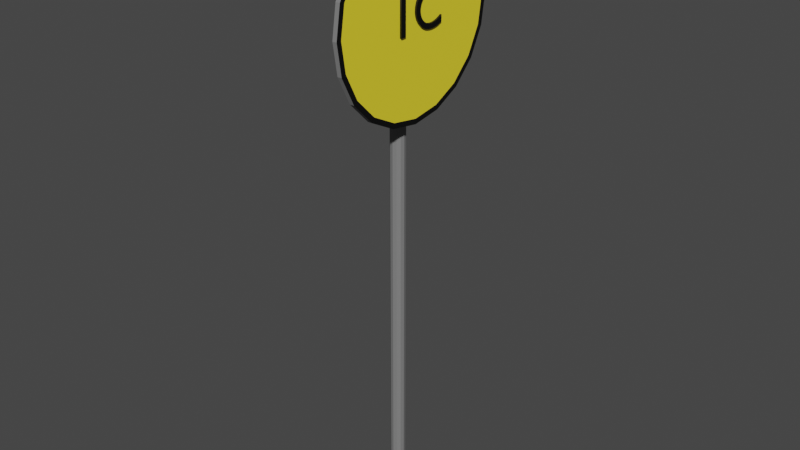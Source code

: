 # Source: 1C.blend  (saved by Blender 2.91.10; exported with 4.5.12 LTS)
import bpy
from mathutils import Matrix  # noqa: F401  (used for matrix-valued properties, if any)

bpy.ops.wm.read_factory_settings(use_empty=True)
scene = bpy.context.scene
scene.name = 'Scene'

# ---- collections
col_collection = bpy.data.collections.new('Collection'); scene.collection.children.link(col_collection)

# ---- materials (node trees are filled in below, after node groups)
mat_material_001 = bpy.data.materials.new('Material.001')
mat_material_001.use_transparent_shadow = False
mat_material_002 = bpy.data.materials.new('Material.002')
mat_material_002.use_transparent_shadow = False
mat_material_002.diffuse_color = (0.2067, 0.2067, 0.2067, 1.0)
mat_material_004 = bpy.data.materials.new('Material.004')
mat_material_004.use_transparent_shadow = False

# ---- material node trees
mat_material_001.use_nodes = True; mat_material_001.node_tree.nodes.clear()
_N = mat_material_001.node_tree.nodes; _L = mat_material_001.node_tree.links
n0 = _N.new('ShaderNodeBsdfPrincipled'); n0.name = 'Principled BSDF'; n0.location = (10, 300)
n0.distribution = 'GGX'
n0.subsurface_method = 'BURLEY'
n0.inputs[0].default_value = (0.0, 0.0, 0.0, 1.0)
n0.inputs[3].default_value = 1.45
n0.inputs[27].default_value = (0.0, 0.0, 0.0, 1.0)
n0.inputs[28].default_value = 1.0
n1 = _N.new('ShaderNodeOutputMaterial'); n1.name = 'Material Output'; n1.location = (300, 300)
_L.new(n0.outputs[0], n1.inputs[0])
n1.is_active_output = True
mat_material_004.use_nodes = True; mat_material_004.node_tree.nodes.clear()
_N = mat_material_004.node_tree.nodes; _L = mat_material_004.node_tree.links
n0 = _N.new('ShaderNodeBsdfPrincipled'); n0.name = 'Principled BSDF'; n0.location = (10, 300)
n0.distribution = 'GGX'
n0.subsurface_method = 'BURLEY'
n0.inputs[0].default_value = (1.0, 0.8074, 0.0348, 1.0)
n0.inputs[3].default_value = 1.45
n0.inputs[27].default_value = (0.0, 0.0, 0.0, 1.0)
n0.inputs[28].default_value = 1.0
n1 = _N.new('ShaderNodeOutputMaterial'); n1.name = 'Material Output'; n1.location = (300, 300)
_L.new(n0.outputs[0], n1.inputs[0])
n1.is_active_output = True

# ---- world
world_world = bpy.data.worlds.new('World'); scene.world = world_world
world_world.use_nodes = True; world_world.node_tree.nodes.clear()
_N = world_world.node_tree.nodes; _L = world_world.node_tree.links
n0 = _N.new('ShaderNodeOutputWorld'); n0.name = 'World Output'; n0.location = (300, 300)
n1 = _N.new('ShaderNodeBackground'); n1.name = 'Background'; n1.location = (10, 300)
n1.inputs[0].default_value = (0.05088, 0.05088, 0.05088, 1.0)
_L.new(n1.outputs[0], n0.inputs[0])
n0.is_active_output = True
world_world.color = (0.05088, 0.05088, 0.05088)
world_world.use_sun_shadow = False
world_world.sun_shadow_jitter_overblur = 0.0

# ---- meshes
me_text_012 = bpy.data.meshes.new('Text.012')
me_text_012.from_pydata([(1.135, 0.5417, 0.02), (1.115, 0.5523, 0.02), (1.095, 0.5618, 0.02), (1.075, 0.5702, 0.02), (1.056, 0.5775, 0.02), (1.037, 0.5839, 0.02), (1.017, 0.5892, 0.02), (0.9984, 0.5935, 0.02), (0.9792, 0.5968, 0.02), (0.96, 0.5991, 0.02), (0.9406, 0.6005, 0.02), (0.921, 0.601, 0.02), (0.8829, 0.5987, 0.02), (0.8467, 0.5921, 0.02), (0.8127, 0.5813, 0.02), (0.7811, 0.5667, 0.02), (0.7523, 0.5484, 0.02), (0.7265, 0.5268, 0.02), (0.7039, 0.502, 0.02), (0.6849, 0.4743, 0.02), (0.6696, 0.4441, 0.02), (0.6583, 0.4114, 0.02), (0.6514, 0.3766, 0.02), (0.649, 0.34, 0.02), (0.6513, 0.3028, 0.02), (0.6581, 0.2677, 0.02), (0.6691, 0.235, 0.02), (0.6841, 0.2049, 0.02), (0.703, 0.1775, 0.02), (0.7255, 0.1531, 0.02), (0.7514, 0.1319, 0.02), (0.7806, 0.1141, 0.02), (0.8127, 0.09995, 0.02), (0.8476, 0.08956, 0.02), (0.8851, 0.08317, 0.02), (0.925, 0.081, 0.02), (0.9444, 0.08156, 0.02), (0.964, 0.08323, 0.02), (0.9838, 0.086, 0.02), (1.004, 0.08985, 0.02), (1.024, 0.09477, 0.02), (1.044, 0.1008, 0.02), (1.064, 0.1078, 0.02), (1.084, 0.1158, 0.02), (1.104, 0.1249, 0.02), (1.124, 0.1349, 0.02), (1.144, 0.146, 0.02), (1.163, 0.158, 0.02), (1.163, 0.051, 0.02), (1.146, 0.04247, 0.02), (1.129, 0.0344, 0.02), (1.111, 0.02686, 0.02), (1.093, 0.01989, 0.02), (1.074, 0.01354, 0.02), (1.054, 0.007875, 0.02), (1.034, 0.002936, 0.02), (1.013, -0.001222, 0.02), (0.9903, -0.004547, 0.02), (0.9668, -0.006986, 0.02), (0.9421, -0.008488, 0.02), (0.916, -0.009, 0.02), (0.855, -0.005041, 0.02), (0.7999, 0.006255, 0.02), (0.7505, 0.02402, 0.02), (0.7068, 0.04737, 0.02), (0.6687, 0.07545, 0.02), (0.636, 0.1074, 0.02), (0.6086, 0.1423, 0.02), (0.5865, 0.1793, 0.02), (0.5695, 0.2175, 0.02), (0.5575, 0.2562, 0.02), (0.5504, 0.2943, 0.02), (0.548, 0.331, 0.02), (0.5512, 0.3818, 0.02), (0.5606, 0.4299, 0.02), (0.5759, 0.475, 0.02), (0.5967, 0.5168, 0.02), (0.6228, 0.5549, 0.02), (0.6536, 0.589, 0.02), (0.689, 0.6188, 0.02), (0.7286, 0.6439, 0.02), (0.772, 0.664, 0.02), (0.8189, 0.6788, 0.02), (0.8691, 0.6879, 0.02), (0.922, 0.691, 0.02), (0.9395, 0.6906, 0.02), (0.9572, 0.6896, 0.02), (0.975, 0.6877, 0.02), (0.9931, 0.6851, 0.02), (1.012, 0.6818, 0.02), (1.03, 0.6776, 0.02), (1.05, 0.6727, 0.02), (1.07, 0.6669, 0.02), (1.09, 0.6602, 0.02), (1.111, 0.6527, 0.02), (1.133, 0.6443, 0.02), (1.156, 0.635, 0.02), (1.156, 0.53, 0.02), (0.202, 0.0, 0.02), (0.202, 0.682, 0.02), (0.3, 0.682, 0.02), (0.3, 0.0, 0.02), (1.135, 0.5417, -0.02), (1.115, 0.5523, -0.02), (1.095, 0.5618, -0.02), (1.075, 0.5702, -0.02), (1.056, 0.5775, -0.02), (1.037, 0.5839, -0.02), (1.017, 0.5892, -0.02), (0.9984, 0.5935, -0.02), (0.9792, 0.5968, -0.02), (0.96, 0.5991, -0.02), (0.9406, 0.6005, -0.02), (0.921, 0.601, -0.02), (0.8829, 0.5987, -0.02), (0.8467, 0.5921, -0.02), (0.8127, 0.5813, -0.02), (0.7811, 0.5667, -0.02), (0.7523, 0.5484, -0.02), (0.7265, 0.5268, -0.02), (0.7039, 0.502, -0.02), (0.6849, 0.4743, -0.02), (0.6696, 0.4441, -0.02), (0.6583, 0.4114, -0.02), (0.6514, 0.3766, -0.02), (0.649, 0.34, -0.02), (0.6513, 0.3028, -0.02), (0.6581, 0.2677, -0.02), (0.6691, 0.235, -0.02), (0.6841, 0.2049, -0.02), (0.703, 0.1775, -0.02), (0.7255, 0.1531, -0.02), (0.7514, 0.1319, -0.02), (0.7806, 0.1141, -0.02), (0.8127, 0.09995, -0.02), (0.8476, 0.08956, -0.02), (0.8851, 0.08317, -0.02), (0.925, 0.081, -0.02), (0.9444, 0.08156, -0.02), (0.964, 0.08323, -0.02), (0.9838, 0.086, -0.02), (1.004, 0.08985, -0.02), (1.024, 0.09477, -0.02), (1.044, 0.1008, -0.02), (1.064, 0.1078, -0.02), (1.084, 0.1158, -0.02), (1.104, 0.1249, -0.02), (1.124, 0.1349, -0.02), (1.144, 0.146, -0.02), (1.163, 0.158, -0.02), (1.163, 0.051, -0.02), (1.146, 0.04247, -0.02), (1.129, 0.0344, -0.02), (1.111, 0.02686, -0.02), (1.093, 0.01989, -0.02), (1.074, 0.01354, -0.02), (1.054, 0.007875, -0.02), (1.034, 0.002936, -0.02), (1.013, -0.001222, -0.02), (0.9903, -0.004547, -0.02), (0.9668, -0.006986, -0.02), (0.9421, -0.008488, -0.02), (0.916, -0.009, -0.02), (0.855, -0.005041, -0.02), (0.7999, 0.006255, -0.02), (0.7505, 0.02402, -0.02), (0.7068, 0.04737, -0.02), (0.6687, 0.07545, -0.02), (0.636, 0.1074, -0.02), (0.6086, 0.1423, -0.02), (0.5865, 0.1793, -0.02), (0.5695, 0.2175, -0.02), (0.5575, 0.2562, -0.02), (0.5504, 0.2943, -0.02), (0.548, 0.331, -0.02), (0.5512, 0.3818, -0.02), (0.5606, 0.4299, -0.02), (0.5759, 0.475, -0.02), (0.5967, 0.5168, -0.02), (0.6228, 0.5549, -0.02), (0.6536, 0.589, -0.02), (0.689, 0.6188, -0.02), (0.7286, 0.6439, -0.02), (0.772, 0.664, -0.02), (0.8189, 0.6788, -0.02), (0.8691, 0.6879, -0.02), (0.922, 0.691, -0.02), (0.9395, 0.6906, -0.02), (0.9572, 0.6896, -0.02), (0.975, 0.6877, -0.02), (0.9931, 0.6851, -0.02), (1.012, 0.6818, -0.02), (1.03, 0.6776, -0.02), (1.05, 0.6727, -0.02), (1.07, 0.6669, -0.02), (1.09, 0.6602, -0.02), (1.111, 0.6527, -0.02), (1.133, 0.6443, -0.02), (1.156, 0.635, -0.02), (1.156, 0.53, -0.02), (0.202, 0.0, -0.02), (0.202, 0.682, -0.02), (0.3, 0.682, -0.02), (0.3, 0.0, -0.02), (0.202, 0.0, -0.02), (0.202, 0.0, 0.02), (0.202, 0.682, -0.02), (0.202, 0.682, 0.02), (0.3, 0.682, -0.02), (0.3, 0.682, 0.02), (0.3, 0.0, -0.02), (0.3, 0.0, 0.02), (1.135, 0.5417, -0.02), (1.135, 0.5417, 0.02), (1.115, 0.5523, -0.02), (1.115, 0.5523, 0.02), (1.095, 0.5618, -0.02), (1.095, 0.5618, 0.02), (1.075, 0.5702, -0.02), (1.075, 0.5702, 0.02), (1.056, 0.5775, -0.02), (1.056, 0.5775, 0.02), (1.037, 0.5839, -0.02), (1.037, 0.5839, 0.02), (1.017, 0.5892, -0.02), (1.017, 0.5892, 0.02), (0.9984, 0.5935, -0.02), (0.9984, 0.5935, 0.02), (0.9792, 0.5968, -0.02), (0.9792, 0.5968, 0.02), (0.96, 0.5991, -0.02), (0.96, 0.5991, 0.02), (0.9406, 0.6005, -0.02), (0.9406, 0.6005, 0.02), (0.921, 0.601, -0.02), (0.921, 0.601, 0.02), (0.8829, 0.5987, -0.02), (0.8829, 0.5987, 0.02), (0.8467, 0.5921, -0.02), (0.8467, 0.5921, 0.02), (0.8127, 0.5813, -0.02), (0.8127, 0.5813, 0.02), (0.7811, 0.5667, -0.02), (0.7811, 0.5667, 0.02), (0.7523, 0.5484, -0.02), (0.7523, 0.5484, 0.02), (0.7265, 0.5268, -0.02), (0.7265, 0.5268, 0.02), (0.7039, 0.502, -0.02), (0.7039, 0.502, 0.02), (0.6849, 0.4743, -0.02), (0.6849, 0.4743, 0.02), (0.6696, 0.4441, -0.02), (0.6696, 0.4441, 0.02), (0.6583, 0.4114, -0.02), (0.6583, 0.4114, 0.02), (0.6514, 0.3766, -0.02), (0.6514, 0.3766, 0.02), (0.649, 0.34, -0.02), (0.649, 0.34, 0.02), (0.6513, 0.3028, -0.02), (0.6513, 0.3028, 0.02), (0.6581, 0.2677, -0.02), (0.6581, 0.2677, 0.02), (0.6691, 0.235, -0.02), (0.6691, 0.235, 0.02), (0.6841, 0.2049, -0.02), (0.6841, 0.2049, 0.02), (0.703, 0.1775, -0.02), (0.703, 0.1775, 0.02), (0.7255, 0.1531, -0.02), (0.7255, 0.1531, 0.02), (0.7514, 0.1319, -0.02), (0.7514, 0.1319, 0.02), (0.7806, 0.1141, -0.02), (0.7806, 0.1141, 0.02), (0.8127, 0.09995, -0.02), (0.8127, 0.09995, 0.02), (0.8476, 0.08956, -0.02), (0.8476, 0.08956, 0.02), (0.8851, 0.08317, -0.02), (0.8851, 0.08317, 0.02), (0.925, 0.081, -0.02), (0.925, 0.081, 0.02), (0.9444, 0.08156, -0.02), (0.9444, 0.08156, 0.02), (0.964, 0.08323, -0.02), (0.964, 0.08323, 0.02), (0.9838, 0.086, -0.02), (0.9838, 0.086, 0.02), (1.004, 0.08985, -0.02), (1.004, 0.08985, 0.02), (1.024, 0.09477, -0.02), (1.024, 0.09477, 0.02), (1.044, 0.1008, -0.02), (1.044, 0.1008, 0.02), (1.064, 0.1078, -0.02), (1.064, 0.1078, 0.02), (1.084, 0.1158, -0.02), (1.084, 0.1158, 0.02), (1.104, 0.1249, -0.02), (1.104, 0.1249, 0.02), (1.124, 0.1349, -0.02), (1.124, 0.1349, 0.02), (1.144, 0.146, -0.02), (1.144, 0.146, 0.02), (1.163, 0.158, -0.02), (1.163, 0.158, 0.02), (1.163, 0.051, -0.02), (1.163, 0.051, 0.02), (1.146, 0.04247, -0.02), (1.146, 0.04247, 0.02), (1.129, 0.0344, -0.02), (1.129, 0.0344, 0.02), (1.111, 0.02686, -0.02), (1.111, 0.02686, 0.02), (1.093, 0.01989, -0.02), (1.093, 0.01989, 0.02), (1.074, 0.01354, -0.02), (1.074, 0.01354, 0.02), (1.054, 0.007875, -0.02), (1.054, 0.007875, 0.02), (1.034, 0.002936, -0.02), (1.034, 0.002936, 0.02), (1.013, -0.001222, -0.02), (1.013, -0.001222, 0.02), (0.9903, -0.004547, -0.02), (0.9903, -0.004547, 0.02), (0.9668, -0.006986, -0.02), (0.9668, -0.006986, 0.02), (0.9421, -0.008488, -0.02), (0.9421, -0.008488, 0.02), (0.916, -0.009, -0.02), (0.916, -0.009, 0.02), (0.855, -0.005041, -0.02), (0.855, -0.005041, 0.02), (0.7999, 0.006255, -0.02), (0.7999, 0.006255, 0.02), (0.7505, 0.02402, -0.02), (0.7505, 0.02402, 0.02), (0.7068, 0.04737, -0.02), (0.7068, 0.04737, 0.02), (0.6687, 0.07545, -0.02), (0.6687, 0.07545, 0.02), (0.636, 0.1074, -0.02), (0.636, 0.1074, 0.02), (0.6086, 0.1423, -0.02), (0.6086, 0.1423, 0.02), (0.5865, 0.1793, -0.02), (0.5865, 0.1793, 0.02), (0.5695, 0.2175, -0.02), (0.5695, 0.2175, 0.02), (0.5575, 0.2562, -0.02), (0.5575, 0.2562, 0.02), (0.5504, 0.2943, -0.02), (0.5504, 0.2943, 0.02), (0.548, 0.331, -0.02), (0.548, 0.331, 0.02), (0.5512, 0.3818, -0.02), (0.5512, 0.3818, 0.02), (0.5606, 0.4299, -0.02), (0.5606, 0.4299, 0.02), (0.5759, 0.475, -0.02), (0.5759, 0.475, 0.02), (0.5967, 0.5168, -0.02), (0.5967, 0.5168, 0.02), (0.6228, 0.5549, -0.02), (0.6228, 0.5549, 0.02), (0.6536, 0.589, -0.02), (0.6536, 0.589, 0.02), (0.689, 0.6188, -0.02), (0.689, 0.6188, 0.02), (0.7286, 0.6439, -0.02), (0.7286, 0.6439, 0.02), (0.772, 0.664, -0.02), (0.772, 0.664, 0.02), (0.8189, 0.6788, -0.02), (0.8189, 0.6788, 0.02), (0.8691, 0.6879, -0.02), (0.8691, 0.6879, 0.02), (0.922, 0.691, -0.02), (0.922, 0.691, 0.02), (0.9395, 0.6906, -0.02), (0.9395, 0.6906, 0.02), (0.9572, 0.6896, -0.02), (0.9572, 0.6896, 0.02), (0.975, 0.6877, -0.02), (0.975, 0.6877, 0.02), (0.9931, 0.6851, -0.02), (0.9931, 0.6851, 0.02), (1.012, 0.6818, -0.02), (1.012, 0.6818, 0.02), (1.03, 0.6776, -0.02), (1.03, 0.6776, 0.02), (1.05, 0.6727, -0.02), (1.05, 0.6727, 0.02), (1.07, 0.6669, -0.02), (1.07, 0.6669, 0.02), (1.09, 0.6602, -0.02), (1.09, 0.6602, 0.02), (1.111, 0.6527, -0.02), (1.111, 0.6527, 0.02), (1.133, 0.6443, -0.02), (1.133, 0.6443, 0.02), (1.156, 0.635, -0.02), (1.156, 0.635, 0.02), (1.156, 0.53, -0.02), (1.156, 0.53, 0.02), (2.352, 0.2734, -0.09535), (2.266, 0.8185, -0.09535), (2.015, 1.31, -0.09535), (1.625, 1.701, -0.09535), (1.133, 1.951, -0.09535), (0.5881, 2.038, -0.09535), (0.04292, 1.951, -0.09535), (-0.4489, 1.701, -0.09535), (-0.8392, 1.31, -0.09535), (-1.09, 0.8185, -0.09535), (-1.176, 0.2734, -0.09535), (-1.09, -0.2718, -0.09535), (-0.8392, -0.7636, -0.09535), (-0.4489, -1.154, -0.09535), (0.04292, -1.405, -0.09535), (0.5881, -1.491, -0.09535), (1.133, -1.405, -0.09535), (1.625, -1.154, -0.09535), (2.015, -0.7636, -0.09535), (2.266, -0.2718, -0.09535), (2.352, 0.2734, -0.01486), (2.266, 0.8185, -0.01486), (2.015, 1.31, -0.01486), (1.625, 1.701, -0.01486), (1.133, 1.951, -0.01486), (0.5881, 2.038, -0.01486), (0.04292, 1.951, -0.01486), (-0.4489, 1.701, -0.01486), (-0.8392, 1.31, -0.01486), (-1.09, 0.8185, -0.01486), (-1.176, 0.2734, -0.01486), (-1.09, -0.2718, -0.01486), (-0.8392, -0.7636, -0.01486), (-0.4489, -1.154, -0.01486), (0.04292, -1.405, -0.01486), (0.5881, -1.491, -0.01486), (1.133, -1.405, -0.01486), (1.625, -1.154, -0.01486), (2.015, -0.7636, -0.01486), (2.266, -0.2718, -0.01486), (0.8485, 0.358, -0.2149), (0.8619, 0.2734, -0.2149), (0.8096, 0.4343, -0.2149), (0.749, 0.4949, -0.2149), (0.6727, 0.5337, -0.2149), (0.5881, 0.5471, -0.2149), (0.5035, 0.5337, -0.2149), (0.4272, 0.4949, -0.2149), (0.3666, 0.4343, -0.2149), (0.3277, 0.358, -0.2149), (0.3143, 0.2734, -0.2149), (0.3277, 0.1888, -0.2149), (0.3666, 0.1124, -0.2149), (0.4272, 0.05187, -0.2149), (0.5035, 0.01298, -0.2149), (0.5881, -0.0004177, -0.2149), (0.6727, 0.01298, -0.2149), (0.749, 0.05187, -0.2149), (0.8096, 0.1124, -0.2149), (0.8485, 0.1888, -0.2149), (0.8485, 0.358, -0.5374), (0.8619, 0.2734, -0.5374), (0.8096, 0.4343, -0.5374), (0.749, 0.4949, -0.5374), (0.6727, 0.5337, -0.5374), (0.5881, 0.5471, -0.5374), (0.5035, 0.5337, -0.5374), (0.4272, 0.4949, -0.5374), (0.3666, 0.4343, -0.5374), (0.3277, 0.358, -0.5374), (0.3143, 0.2734, -0.5374), (0.3277, 0.1888, -0.5374), (0.3666, 0.1124, -0.5374), (0.4272, 0.05187, -0.5374), (0.5035, 0.01298, -0.5374), (0.5881, -0.0004177, -0.5374), (0.6727, 0.01298, -0.5374), (0.749, 0.05187, -0.5374), (0.8096, 0.1124, -0.5374), (0.8485, 0.1888, -0.5374), (0.8995, -8.632, -0.3783), (0.8577, -8.632, -0.534), (0.7438, -8.632, -0.648), (0.5881, -8.632, -0.6897), (0.4324, -8.632, -0.648), (0.3185, -8.632, -0.534), (0.2767, -8.632, -0.3783), (0.3185, -8.632, -0.2227), (0.4324, -8.632, -0.1087), (0.5881, -8.632, -0.06697), (0.7438, -8.632, -0.1087), (0.8577, -8.632, -0.2227), (0.8995, -8.525, -0.3783), (0.8577, -8.525, -0.534), (0.7438, -8.525, -0.648), (0.5881, -8.525, -0.6897), (0.4324, -8.525, -0.648), (0.3185, -8.525, -0.534), (0.2767, -8.525, -0.3783), (0.3185, -8.525, -0.2227), (0.4324, -8.525, -0.1087), (0.5881, -8.525, -0.06697), (0.7438, -8.525, -0.1087), (0.8577, -8.525, -0.2227), (0.7226, -8.789, -0.3783), (0.7046, -8.789, -0.4456), (0.6554, -8.789, -0.4948), (0.5881, -8.789, -0.5128), (0.5208, -8.789, -0.4948), (0.4716, -8.789, -0.4456), (0.4536, -8.789, -0.3783), (0.4716, -8.789, -0.3111), (0.5208, -8.789, -0.2618), (0.5881, -8.789, -0.2438), (0.6554, -8.789, -0.2618), (0.7046, -8.789, -0.3111), (0.7226, 0.0589, -0.3783), (0.7046, 0.0589, -0.4456), (0.6554, 0.0589, -0.4948), (0.5881, 0.0589, -0.5128), (0.5208, 0.0589, -0.4948), (0.4716, 0.0589, -0.4456), (0.4536, 0.0589, -0.3783), (0.4716, 0.0589, -0.3111), (0.5208, 0.0589, -0.2618), (0.5881, 0.0589, -0.2438), (0.6554, 0.0589, -0.2618), (0.7046, 0.0589, -0.3111), (2.176, 0.7895, -0.01486), (2.258, 0.2734, -0.01486), (1.939, 1.255, -0.01486), (1.57, 1.625, -0.01486), (1.104, 1.862, -0.01486), (0.5881, 1.943, -0.01486), (0.07201, 1.862, -0.01486), (-0.3936, 1.625, -0.01486), (-0.763, 1.255, -0.01486), (-1.0, 0.7895, -0.01486), (-1.082, 0.2734, -0.01486), (-1.0, -0.2427, -0.01486), (-0.763, -0.7083, -0.01486), (-0.3936, -1.078, -0.01486), (0.07201, -1.315, -0.01486), (0.5881, -1.397, -0.01486), (1.104, -1.315, -0.01486), (1.57, -1.078, -0.01486), (1.939, -0.7083, -0.01486), (2.176, -0.2427, -0.01486)], [], [(83, 85, 84), (83, 86, 85), (83, 87, 86), (82, 87, 83), (82, 88, 87), (82, 89, 88), (82, 90, 89), (81, 90, 82), (81, 91, 90), (81, 92, 91), (81, 93, 92), (80, 93, 81), (80, 94, 93), (80, 95, 94), (80, 96, 95), (79, 96, 80), (79, 9, 96), (9, 8, 96), (8, 7, 96), (7, 6, 96), (6, 5, 96), (5, 4, 96), (4, 3, 96), (3, 2, 96), (2, 1, 96), (1, 0, 96), (0, 97, 96), (78, 11, 79), (11, 10, 79), (10, 9, 79), (78, 12, 11), (78, 13, 12), (78, 14, 13), (77, 14, 78), (77, 15, 14), (77, 16, 15), (76, 16, 77), (76, 17, 16), (76, 18, 17), (75, 18, 76), (75, 19, 18), (74, 19, 75), (74, 20, 19), (74, 21, 20), (73, 21, 74), (73, 22, 21), (72, 22, 73), (72, 23, 22), (72, 24, 23), (71, 24, 72), (71, 25, 24), (70, 25, 71), (70, 26, 25), (69, 26, 70), (69, 27, 26), (68, 27, 69), (68, 28, 27), (67, 28, 68), (67, 29, 28), (46, 48, 47), (67, 30, 29), (45, 48, 46), (66, 30, 67), (44, 48, 45), (66, 31, 30), (43, 48, 44), (42, 48, 43), (66, 32, 31), (41, 48, 42), (65, 32, 66), (40, 48, 41), (65, 33, 32), (39, 48, 40), (38, 48, 39), (65, 34, 33), (37, 48, 38), (36, 48, 37), (65, 35, 34), (35, 48, 36), (65, 48, 35), (64, 48, 65), (64, 49, 48), (63, 49, 64), (63, 50, 49), (63, 51, 50), (63, 52, 51), (62, 52, 63), (62, 53, 52), (62, 54, 53), (62, 55, 54), (61, 55, 62), (61, 56, 55), (61, 57, 56), (61, 58, 57), (60, 58, 61), (60, 59, 58), (98, 100, 99), (98, 101, 100), (187, 185, 186), (188, 185, 187), (189, 185, 188), (189, 184, 185), (190, 184, 189), (191, 184, 190), (192, 184, 191), (192, 183, 184), (193, 183, 192), (194, 183, 193), (195, 183, 194), (195, 182, 183), (196, 182, 195), (197, 182, 196), (198, 182, 197), (198, 181, 182), (111, 181, 198), (110, 111, 198), (109, 110, 198), (108, 109, 198), (107, 108, 198), (106, 107, 198), (105, 106, 198), (104, 105, 198), (103, 104, 198), (102, 103, 198), (199, 102, 198), (113, 180, 181), (112, 113, 181), (111, 112, 181), (114, 180, 113), (115, 180, 114), (116, 180, 115), (116, 179, 180), (117, 179, 116), (118, 179, 117), (118, 178, 179), (119, 178, 118), (120, 178, 119), (120, 177, 178), (121, 177, 120), (121, 176, 177), (122, 176, 121), (123, 176, 122), (123, 175, 176), (124, 175, 123), (124, 174, 175), (125, 174, 124), (126, 174, 125), (126, 173, 174), (127, 173, 126), (127, 172, 173), (128, 172, 127), (128, 171, 172), (129, 171, 128), (129, 170, 171), (130, 170, 129), (130, 169, 170), (131, 169, 130), (150, 148, 149), (132, 169, 131), (150, 147, 148), (132, 168, 169), (150, 146, 147), (133, 168, 132), (150, 145, 146), (150, 144, 145), (134, 168, 133), (150, 143, 144), (134, 167, 168), (150, 142, 143), (135, 167, 134), (150, 141, 142), (150, 140, 141), (136, 167, 135), (150, 139, 140), (150, 138, 139), (137, 167, 136), (150, 137, 138), (150, 167, 137), (150, 166, 167), (151, 166, 150), (151, 165, 166), (152, 165, 151), (153, 165, 152), (154, 165, 153), (154, 164, 165), (155, 164, 154), (156, 164, 155), (157, 164, 156), (157, 163, 164), (158, 163, 157), (159, 163, 158), (160, 163, 159), (160, 162, 163), (161, 162, 160), (202, 200, 201), (203, 200, 202), (205, 207, 206, 204), (207, 209, 208, 206), (209, 211, 210, 208), (211, 205, 204, 210), (213, 215, 214, 212), (215, 217, 216, 214), (217, 219, 218, 216), (219, 221, 220, 218), (221, 223, 222, 220), (223, 225, 224, 222), (225, 227, 226, 224), (227, 229, 228, 226), (229, 231, 230, 228), (231, 233, 232, 230), (233, 235, 234, 232), (235, 237, 236, 234), (237, 239, 238, 236), (239, 241, 240, 238), (241, 243, 242, 240), (243, 245, 244, 242), (245, 247, 246, 244), (247, 249, 248, 246), (249, 251, 250, 248), (251, 253, 252, 250), (253, 255, 254, 252), (255, 257, 256, 254), (257, 259, 258, 256), (259, 261, 260, 258), (261, 263, 262, 260), (263, 265, 264, 262), (265, 267, 266, 264), (267, 269, 268, 266), (269, 271, 270, 268), (271, 273, 272, 270), (273, 275, 274, 272), (275, 277, 276, 274), (277, 279, 278, 276), (279, 281, 280, 278), (281, 283, 282, 280), (283, 285, 284, 282), (285, 287, 286, 284), (287, 289, 288, 286), (289, 291, 290, 288), (291, 293, 292, 290), (293, 295, 294, 292), (295, 297, 296, 294), (297, 299, 298, 296), (299, 301, 300, 298), (301, 303, 302, 300), (303, 305, 304, 302), (305, 307, 306, 304), (307, 309, 308, 306), (309, 311, 310, 308), (311, 313, 312, 310), (313, 315, 314, 312), (315, 317, 316, 314), (317, 319, 318, 316), (319, 321, 320, 318), (321, 323, 322, 320), (323, 325, 324, 322), (325, 327, 326, 324), (327, 329, 328, 326), (329, 331, 330, 328), (331, 333, 332, 330), (333, 335, 334, 332), (335, 337, 336, 334), (337, 339, 338, 336), (339, 341, 340, 338), (341, 343, 342, 340), (343, 345, 344, 342), (345, 347, 346, 344), (347, 349, 348, 346), (349, 351, 350, 348), (351, 353, 352, 350), (353, 355, 354, 352), (355, 357, 356, 354), (357, 359, 358, 356), (359, 361, 360, 358), (361, 363, 362, 360), (363, 365, 364, 362), (365, 367, 366, 364), (367, 369, 368, 366), (369, 371, 370, 368), (371, 373, 372, 370), (373, 375, 374, 372), (375, 377, 376, 374), (377, 379, 378, 376), (379, 381, 380, 378), (381, 383, 382, 380), (383, 385, 384, 382), (385, 387, 386, 384), (387, 389, 388, 386), (389, 391, 390, 388), (391, 393, 392, 390), (393, 395, 394, 392), (395, 397, 396, 394), (397, 399, 398, 396), (399, 401, 400, 398), (401, 403, 402, 400), (403, 405, 404, 402), (405, 407, 406, 404), (407, 213, 212, 406), (426, 425, 445, 446), (419, 418, 438, 439), (412, 411, 431, 432), (427, 426, 446, 447), (420, 419, 439, 440), (413, 412, 432, 433), (408, 427, 447, 428), (421, 420, 440, 441), (414, 413, 433, 434), (422, 421, 441, 442), (415, 414, 434, 435), (423, 422, 442, 443), (416, 415, 435, 436), (409, 408, 428, 429), (424, 423, 443, 444), (417, 416, 436, 437), (410, 409, 429, 430), (425, 424, 444, 445), (418, 417, 437, 438), (411, 410, 430, 431), (434, 433, 541, 542), (422, 423, 463, 462), (461, 462, 482, 481), (415, 416, 456, 455), (408, 409, 448, 449), (423, 424, 464, 463), (416, 417, 457, 456), (409, 410, 450, 448), (424, 425, 465, 464), (417, 418, 458, 457), (410, 411, 451, 450), (425, 426, 466, 465), (418, 419, 459, 458), (411, 412, 452, 451), (426, 427, 467, 466), (419, 420, 460, 459), (412, 413, 453, 452), (427, 408, 449, 467), (420, 421, 461, 460), (413, 414, 454, 453), (421, 422, 462, 461), (414, 415, 455, 454), (474, 475, 476, 477, 478, 479, 480, 481, 482, 483, 484, 485, 486, 487, 469, 468, 470, 471, 472, 473), (454, 455, 475, 474), (462, 463, 483, 482), (455, 456, 476, 475), (449, 448, 468, 469), (463, 464, 484, 483), (456, 457, 477, 476), (448, 450, 470, 468), (464, 465, 485, 484), (457, 458, 478, 477), (450, 451, 471, 470), (465, 466, 486, 485), (458, 459, 479, 478), (451, 452, 472, 471), (466, 467, 487, 486), (459, 460, 480, 479), (452, 453, 473, 472), (467, 449, 469, 487), (460, 461, 481, 480), (453, 454, 474, 473), (493, 492, 504, 505), (488, 499, 511, 500), (490, 489, 501, 502), (497, 496, 508, 509), (494, 493, 505, 506), (491, 490, 502, 503), (498, 497, 509, 510), (495, 494, 506, 507), (492, 491, 503, 504), (499, 498, 510, 511), (489, 488, 500, 501), (496, 495, 507, 508), (510, 509, 521, 522), (507, 506, 518, 519), (504, 503, 515, 516), (511, 510, 522, 523), (501, 500, 512, 513), (508, 507, 519, 520), (505, 504, 516, 517), (500, 511, 523, 512), (502, 501, 513, 514), (509, 508, 520, 521), (506, 505, 517, 518), (503, 502, 514, 515), (515, 514, 526, 527), (522, 521, 533, 534), (519, 518, 530, 531), (516, 515, 527, 528), (523, 522, 534, 535), (513, 512, 524, 525), (520, 519, 531, 532), (517, 516, 528, 529), (512, 523, 535, 524), (514, 513, 525, 526), (521, 520, 532, 533), (518, 517, 529, 530), (540, 539, 538, 536, 537, 555, 554, 553, 552, 551, 550, 549, 548, 547, 546, 545, 544, 543, 542, 541), (442, 441, 549, 550), (435, 434, 542, 543), (443, 442, 550, 551), (436, 435, 543, 544), (429, 428, 537, 536), (444, 443, 551, 552), (437, 436, 544, 545), (430, 429, 536, 538), (445, 444, 552, 553), (438, 437, 545, 546), (431, 430, 538, 539), (446, 445, 553, 554), (439, 438, 546, 547), (432, 431, 539, 540), (447, 446, 554, 555), (440, 439, 547, 548), (433, 432, 540, 541), (428, 447, 555, 537), (441, 440, 548, 549)])
me_text_012.polygons.foreach_set('use_smooth', [0, 0, 0, 0, 0, 0, 0, 0, 0, 0, 0, 0, 0, 0, 0, 0, 0, 0, 0, 0, 0, 0, 0, 0, 0, 0, 0, 0, 0, 0, 0, 0, 0, 0, 0, 0, 0, 0, 0, 0, 0, 0, 0, 0, 0, 0, 0, 0, 0, 0, 0, 0, 0, 0, 0, 0, 0, 0, 0, 0, 0, 0, 0, 0, 0, 0, 0, 0, 0, 0, 0, 0, 0, 0, 0, 0, 0, 0, 0, 0, 0, 0, 0, 0, 0, 0, 0, 0, 0, 0, 0, 0, 0, 0, 0, 0, 0, 0, 0, 0, 0, 0, 0, 0, 0, 0, 0, 0, 0, 0, 0, 0, 0, 0, 0, 0, 0, 0, 0, 0, 0, 0, 0, 0, 0, 0, 0, 0, 0, 0, 0, 0, 0, 0, 0, 0, 0, 0, 0, 0, 0, 0, 0, 0, 0, 0, 0, 0, 0, 0, 0, 0, 0, 0, 0, 0, 0, 0, 0, 0, 0, 0, 0, 0, 0, 0, 0, 0, 0, 0, 0, 0, 0, 0, 0, 0, 0, 0, 0, 0, 0, 0, 0, 0, 0, 0, 0, 0, 0, 0, 0, 0, 0, 0, 0, 0, 1, 1, 1, 1, 1, 1, 1, 1, 1, 1, 1, 1, 1, 1, 1, 1, 1, 1, 1, 1, 1, 1, 1, 1, 1, 1, 1, 1, 1, 1, 1, 1, 1, 1, 1, 1, 1, 1, 1, 1, 1, 1, 1, 1, 1, 1, 1, 1, 1, 1, 1, 1, 1, 1, 1, 1, 1, 1, 1, 1, 1, 1, 1, 1, 1, 1, 1, 1, 1, 1, 1, 1, 1, 1, 1, 1, 1, 1, 1, 1, 1, 1, 1, 1, 1, 1, 1, 1, 1, 1, 1, 1, 1, 1, 1, 1, 1, 1, 1, 1, 1, 1, 0, 0, 0, 0, 0, 0, 0, 0, 0, 0, 0, 0, 0, 0, 0, 0, 0, 0, 0, 0, 0, 0, 0, 0, 0, 0, 0, 0, 0, 0, 0, 0, 0, 0, 0, 0, 0, 0, 0, 0, 0, 0, 0, 0, 0, 0, 0, 0, 0, 0, 0, 0, 0, 0, 0, 0, 0, 0, 0, 0, 0, 0, 0, 0, 0, 0, 0, 0, 0, 0, 0, 0, 0, 0, 0, 0, 0, 0, 0, 0, 0, 0, 0, 0, 0, 0, 0, 0, 0, 0, 0, 0, 0, 0, 0, 0, 0, 0, 0, 0, 0, 0, 0, 0, 0, 0, 0, 0, 0, 0, 0, 0, 0, 0, 0, 0, 0, 0])
me_text_012.polygons.foreach_set('material_index', [0, 0, 0, 0, 0, 0, 0, 0, 0, 0, 0, 0, 0, 0, 0, 0, 0, 0, 0, 0, 0, 0, 0, 0, 0, 0, 0, 0, 0, 0, 0, 0, 0, 0, 0, 0, 0, 0, 0, 0, 0, 0, 0, 0, 0, 0, 0, 0, 0, 0, 0, 0, 0, 0, 0, 0, 0, 0, 0, 0, 0, 0, 0, 0, 0, 0, 0, 0, 0, 0, 0, 0, 0, 0, 0, 0, 0, 0, 0, 0, 0, 0, 0, 0, 0, 0, 0, 0, 0, 0, 0, 0, 0, 0, 0, 0, 0, 0, 0, 0, 0, 0, 0, 0, 0, 0, 0, 0, 0, 0, 0, 0, 0, 0, 0, 0, 0, 0, 0, 0, 0, 0, 0, 0, 0, 0, 0, 0, 0, 0, 0, 0, 0, 0, 0, 0, 0, 0, 0, 0, 0, 0, 0, 0, 0, 0, 0, 0, 0, 0, 0, 0, 0, 0, 0, 0, 0, 0, 0, 0, 0, 0, 0, 0, 0, 0, 0, 0, 0, 0, 0, 0, 0, 0, 0, 0, 0, 0, 0, 0, 0, 0, 0, 0, 0, 0, 0, 0, 0, 0, 0, 0, 0, 0, 0, 0, 0, 0, 0, 0, 0, 0, 0, 0, 0, 0, 0, 0, 0, 0, 0, 0, 0, 0, 0, 0, 0, 0, 0, 0, 0, 0, 0, 0, 0, 0, 0, 0, 0, 0, 0, 0, 0, 0, 0, 0, 0, 0, 0, 0, 0, 0, 0, 0, 0, 0, 0, 0, 0, 0, 0, 0, 0, 0, 0, 0, 0, 0, 0, 0, 0, 0, 0, 0, 0, 0, 0, 0, 0, 0, 0, 0, 0, 0, 0, 0, 0, 0, 0, 0, 0, 0, 0, 0, 0, 0, 0, 0, 0, 0, 0, 0, 0, 0, 0, 0, 0, 0, 1, 1, 1, 1, 1, 1, 1, 1, 1, 1, 1, 1, 1, 1, 1, 1, 1, 1, 1, 1, 0, 1, 1, 1, 1, 1, 1, 1, 1, 1, 1, 1, 1, 1, 1, 1, 1, 1, 1, 1, 1, 1, 1, 1, 1, 1, 1, 1, 1, 1, 1, 1, 1, 1, 1, 1, 1, 1, 1, 1, 1, 1, 1, 1, 1, 1, 1, 1, 1, 1, 1, 1, 1, 1, 1, 1, 1, 1, 1, 1, 1, 1, 1, 1, 1, 1, 1, 1, 1, 1, 1, 1, 1, 1, 1, 1, 1, 1, 2, 0, 0, 0, 0, 0, 0, 0, 0, 0, 0, 0, 0, 0, 0, 0, 0, 0, 0, 0])
_uv = me_text_012.uv_layers.new(name='UVMap')
_uv.uv.foreach_set('vector', [0.8557, 0.0, 0.8763, 0.0, 0.866, 0.0, 0.8557, 0.0, 0.8866, 0.0, 0.8763, 0.0, 0.8557, 0.0, 0.8969, 0.0, 0.8866, 0.0, 0.8454, 0.0, 0.8969, 0.0, 0.8557, 0.0, 0.8454, 0.0, 0.9072, 0.0, 0.8969, 0.0, 0.8454, 0.0, 0.9175, 0.0, 0.9072, 0.0, 0.8454, 0.0, 0.9278, 0.0, 0.9175, 0.0, 0.8351, 0.0, 0.9278, 0.0, 0.8454, 0.0, 0.8351, 0.0, 0.9381, 0.0, 0.9278, 0.0, 0.8351, 0.0, 0.9485, 0.0, 0.9381, 0.0, 0.8351, 0.0, 0.9588, 0.0, 0.9485, 0.0, 0.8247, 0.0, 0.9588, 0.0, 0.8351, 0.0, 0.8247, 0.0, 0.9691, 0.0, 0.9588, 0.0, 0.8247, 0.0, 0.9794, 0.0, 0.9691, 0.0, 0.8247, 0.0, 0.9897, 0.0, 0.9794, 0.0, 0.8144, 0.0, 0.9897, 0.0, 0.8247, 0.0, 0.8144, 0.0, 0.09278, 0.0, 0.9897, 0.0, 0.09278, 0.0, 0.08247, 0.0, 0.9897, 0.0, 0.08247, 0.0, 0.07216, 0.0, 0.9897, 0.0, 0.07216, 0.0, 0.06186, 0.0, 0.9897, 0.0, 0.06186, 0.0, 0.05155, 0.0, 0.9897, 0.0, 0.05155, 0.0, 0.04124, 0.0, 0.9897, 0.0, 0.04124, 0.0, 0.03093, 0.0, 0.9897, 0.0, 0.03093, 0.0, 0.02062, 0.0, 0.9897, 0.0, 0.02062, 0.0, 0.01031, 0.0, 0.9897, 0.0, 0.01031, 0.0, 0.0, 0.0, 0.9897, 0.0, 0.0, 0.0, 1.0, 0.0, 0.9897, 0.0, 0.8041, 0.0, 0.1134, 0.0, 0.8144, 0.0, 0.1134, 0.0, 0.1031, 0.0, 0.8144, 0.0, 0.1031, 0.0, 0.09278, 0.0, 0.8144, 0.0, 0.8041, 0.0, 0.1237, 0.0, 0.1134, 0.0, 0.8041, 0.0, 0.134, 0.0, 0.1237, 0.0, 0.8041, 0.0, 0.1443, 0.0, 0.134, 0.0, 0.7938, 0.0, 0.1443, 0.0, 0.8041, 0.0, 0.7938, 0.0, 0.1546, 0.0, 0.1443, 0.0, 0.7938, 0.0, 0.1649, 0.0, 0.1546, 0.0, 0.7835, 0.0, 0.1649, 0.0, 0.7938, 0.0, 0.7835, 0.0, 0.1753, 0.0, 0.1649, 0.0, 0.7835, 0.0, 0.1856, 0.0, 0.1753, 0.0, 0.7732, 0.0, 0.1856, 0.0, 0.7835, 0.0, 0.7732, 0.0, 0.1959, 0.0, 0.1856, 0.0, 0.7629, 0.0, 0.1959, 0.0, 0.7732, 0.0, 0.7629, 0.0, 0.2062, 0.0, 0.1959, 0.0, 0.7629, 0.0, 0.2165, 0.0, 0.2062, 0.0, 0.7526, 0.0, 0.2165, 0.0, 0.7629, 0.0, 0.7526, 0.0, 0.2268, 0.0, 0.2165, 0.0, 0.7423, 0.0, 0.2268, 0.0, 0.7526, 0.0, 0.7423, 0.0, 0.2371, 0.0, 0.2268, 0.0, 0.7423, 0.0, 0.2474, 0.0, 0.2371, 0.0, 0.732, 0.0, 0.2474, 0.0, 0.7423, 0.0, 0.732, 0.0, 0.2577, 0.0, 0.2474, 0.0, 0.7216, 0.0, 0.2577, 0.0, 0.732, 0.0, 0.7216, 0.0, 0.268, 0.0, 0.2577, 0.0, 0.7113, 0.0, 0.268, 0.0, 0.7216, 0.0, 0.7113, 0.0, 0.2784, 0.0, 0.268, 0.0, 0.701, 0.0, 0.2784, 0.0, 0.7113, 0.0, 0.701, 0.0, 0.2887, 0.0, 0.2784, 0.0, 0.6907, 0.0, 0.2887, 0.0, 0.701, 0.0, 0.6907, 0.0, 0.299, 0.0, 0.2887, 0.0, 0.4742, 0.0, 0.4948, 0.0, 0.4845, 0.0, 0.6907, 0.0, 0.3093, 0.0, 0.299, 0.0, 0.4639, 0.0, 0.4948, 0.0, 0.4742, 0.0, 0.6804, 0.0, 0.3093, 0.0, 0.6907, 0.0, 0.4536, 0.0, 0.4948, 0.0, 0.4639, 0.0, 0.6804, 0.0, 0.3196, 0.0, 0.3093, 0.0, 0.4433, 0.0, 0.4948, 0.0, 0.4536, 0.0, 0.433, 0.0, 0.4948, 0.0, 0.4433, 0.0, 0.6804, 0.0, 0.3299, 0.0, 0.3196, 0.0, 0.4227, 0.0, 0.4948, 0.0, 0.433, 0.0, 0.6701, 0.0, 0.3299, 0.0, 0.6804, 0.0, 0.4124, 0.0, 0.4948, 0.0, 0.4227, 0.0, 0.6701, 0.0, 0.3402, 0.0, 0.3299, 0.0, 0.4021, 0.0, 0.4948, 0.0, 0.4124, 0.0, 0.3918, 0.0, 0.4948, 0.0, 0.4021, 0.0, 0.6701, 0.0, 0.3505, 0.0, 0.3402, 0.0, 0.3814, 0.0, 0.4948, 0.0, 0.3918, 0.0, 0.3711, 0.0, 0.4948, 0.0, 0.3814, 0.0, 0.6701, 0.0, 0.3608, 0.0, 0.3505, 0.0, 0.3608, 0.0, 0.4948, 0.0, 0.3711, 0.0, 0.6701, 0.0, 0.4948, 0.0, 0.3608, 0.0, 0.6598, 0.0, 0.4948, 0.0, 0.6701, 0.0, 0.6598, 0.0, 0.5052, 0.0, 0.4948, 0.0, 0.6495, 0.0, 0.5052, 0.0, 0.6598, 0.0, 0.6495, 0.0, 0.5155, 0.0, 0.5052, 0.0, 0.6495, 0.0, 0.5258, 0.0, 0.5155, 0.0, 0.6495, 0.0, 0.5361, 0.0, 0.5258, 0.0, 0.6392, 0.0, 0.5361, 0.0, 0.6495, 0.0, 0.6392, 0.0, 0.5464, 0.0, 0.5361, 0.0, 0.6392, 0.0, 0.5567, 0.0, 0.5464, 0.0, 0.6392, 0.0, 0.567, 0.0, 0.5567, 0.0, 0.6289, 0.0, 0.567, 0.0, 0.6392, 0.0, 0.6289, 0.0, 0.5773, 0.0, 0.567, 0.0, 0.6289, 0.0, 0.5876, 0.0, 0.5773, 0.0, 0.6289, 0.0, 0.5979, 0.0, 0.5876, 0.0, 0.6186, 0.0, 0.5979, 0.0, 0.6289, 0.0, 0.6186, 0.0, 0.6082, 0.0, 0.5979, 0.0, 0.0, 0.0, 0.6667, 0.0, 0.3333, 0.0, 0.0, 0.0, 1.0, 0.0, 0.6667, 0.0, 0.8763, 0.0, 0.8557, 0.0, 0.866, 0.0, 0.8866, 0.0, 0.8557, 0.0, 0.8763, 0.0, 0.8969, 0.0, 0.8557, 0.0, 0.8866, 0.0, 0.8969, 0.0, 0.8454, 0.0, 0.8557, 0.0, 0.9072, 0.0, 0.8454, 0.0, 0.8969, 0.0, 0.9175, 0.0, 0.8454, 0.0, 0.9072, 0.0, 0.9278, 0.0, 0.8454, 0.0, 0.9175, 0.0, 0.9278, 0.0, 0.8351, 0.0, 0.8454, 0.0, 0.9381, 0.0, 0.8351, 0.0, 0.9278, 0.0, 0.9485, 0.0, 0.8351, 0.0, 0.9381, 0.0, 0.9588, 0.0, 0.8351, 0.0, 0.9485, 0.0, 0.9588, 0.0, 0.8247, 0.0, 0.8351, 0.0, 0.9691, 0.0, 0.8247, 0.0, 0.9588, 0.0, 0.9794, 0.0, 0.8247, 0.0, 0.9691, 0.0, 0.9897, 0.0, 0.8247, 0.0, 0.9794, 0.0, 0.9897, 0.0, 0.8144, 0.0, 0.8247, 0.0, 0.09278, 0.0, 0.8144, 0.0, 0.9897, 0.0, 0.08247, 0.0, 0.09278, 0.0, 0.9897, 0.0, 0.07216, 0.0, 0.08247, 0.0, 0.9897, 0.0, 0.06186, 0.0, 0.07216, 0.0, 0.9897, 0.0, 0.05155, 0.0, 0.06186, 0.0, 0.9897, 0.0, 0.04124, 0.0, 0.05155, 0.0, 0.9897, 0.0, 0.03093, 0.0, 0.04124, 0.0, 0.9897, 0.0, 0.02062, 0.0, 0.03093, 0.0, 0.9897, 0.0, 0.01031, 0.0, 0.02062, 0.0, 0.9897, 0.0, 0.0, 0.0, 0.01031, 0.0, 0.9897, 0.0, 1.0, 0.0, 0.0, 0.0, 0.9897, 0.0, 0.1134, 0.0, 0.8041, 0.0, 0.8144, 0.0, 0.1031, 0.0, 0.1134, 0.0, 0.8144, 0.0, 0.09278, 0.0, 0.1031, 0.0, 0.8144, 0.0, 0.1237, 0.0, 0.8041, 0.0, 0.1134, 0.0, 0.134, 0.0, 0.8041, 0.0, 0.1237, 0.0, 0.1443, 0.0, 0.8041, 0.0, 0.134, 0.0, 0.1443, 0.0, 0.7938, 0.0, 0.8041, 0.0, 0.1546, 0.0, 0.7938, 0.0, 0.1443, 0.0, 0.1649, 0.0, 0.7938, 0.0, 0.1546, 0.0, 0.1649, 0.0, 0.7835, 0.0, 0.7938, 0.0, 0.1753, 0.0, 0.7835, 0.0, 0.1649, 0.0, 0.1856, 0.0, 0.7835, 0.0, 0.1753, 0.0, 0.1856, 0.0, 0.7732, 0.0, 0.7835, 0.0, 0.1959, 0.0, 0.7732, 0.0, 0.1856, 0.0, 0.1959, 0.0, 0.7629, 0.0, 0.7732, 0.0, 0.2062, 0.0, 0.7629, 0.0, 0.1959, 0.0, 0.2165, 0.0, 0.7629, 0.0, 0.2062, 0.0, 0.2165, 0.0, 0.7526, 0.0, 0.7629, 0.0, 0.2268, 0.0, 0.7526, 0.0, 0.2165, 0.0, 0.2268, 0.0, 0.7423, 0.0, 0.7526, 0.0, 0.2371, 0.0, 0.7423, 0.0, 0.2268, 0.0, 0.2474, 0.0, 0.7423, 0.0, 0.2371, 0.0, 0.2474, 0.0, 0.732, 0.0, 0.7423, 0.0, 0.2577, 0.0, 0.732, 0.0, 0.2474, 0.0, 0.2577, 0.0, 0.7216, 0.0, 0.732, 0.0, 0.268, 0.0, 0.7216, 0.0, 0.2577, 0.0, 0.268, 0.0, 0.7113, 0.0, 0.7216, 0.0, 0.2784, 0.0, 0.7113, 0.0, 0.268, 0.0, 0.2784, 0.0, 0.701, 0.0, 0.7113, 0.0, 0.2887, 0.0, 0.701, 0.0, 0.2784, 0.0, 0.2887, 0.0, 0.6907, 0.0, 0.701, 0.0, 0.299, 0.0, 0.6907, 0.0, 0.2887, 0.0, 0.4948, 0.0, 0.4742, 0.0, 0.4845, 0.0, 0.3093, 0.0, 0.6907, 0.0, 0.299, 0.0, 0.4948, 0.0, 0.4639, 0.0, 0.4742, 0.0, 0.3093, 0.0, 0.6804, 0.0, 0.6907, 0.0, 0.4948, 0.0, 0.4536, 0.0, 0.4639, 0.0, 0.3196, 0.0, 0.6804, 0.0, 0.3093, 0.0, 0.4948, 0.0, 0.4433, 0.0, 0.4536, 0.0, 0.4948, 0.0, 0.433, 0.0, 0.4433, 0.0, 0.3299, 0.0, 0.6804, 0.0, 0.3196, 0.0, 0.4948, 0.0, 0.4227, 0.0, 0.433, 0.0, 0.3299, 0.0, 0.6701, 0.0, 0.6804, 0.0, 0.4948, 0.0, 0.4124, 0.0, 0.4227, 0.0, 0.3402, 0.0, 0.6701, 0.0, 0.3299, 0.0, 0.4948, 0.0, 0.4021, 0.0, 0.4124, 0.0, 0.4948, 0.0, 0.3918, 0.0, 0.4021, 0.0, 0.3505, 0.0, 0.6701, 0.0, 0.3402, 0.0, 0.4948, 0.0, 0.3814, 0.0, 0.3918, 0.0, 0.4948, 0.0, 0.3711, 0.0, 0.3814, 0.0, 0.3608, 0.0, 0.6701, 0.0, 0.3505, 0.0, 0.4948, 0.0, 0.3608, 0.0, 0.3711, 0.0, 0.4948, 0.0, 0.6701, 0.0, 0.3608, 0.0, 0.4948, 0.0, 0.6598, 0.0, 0.6701, 0.0, 0.5052, 0.0, 0.6598, 0.0, 0.4948, 0.0, 0.5052, 0.0, 0.6495, 0.0, 0.6598, 0.0, 0.5155, 0.0, 0.6495, 0.0, 0.5052, 0.0, 0.5258, 0.0, 0.6495, 0.0, 0.5155, 0.0, 0.5361, 0.0, 0.6495, 0.0, 0.5258, 0.0, 0.5361, 0.0, 0.6392, 0.0, 0.6495, 0.0, 0.5464, 0.0, 0.6392, 0.0, 0.5361, 0.0, 0.5567, 0.0, 0.6392, 0.0, 0.5464, 0.0, 0.567, 0.0, 0.6392, 0.0, 0.5567, 0.0, 0.567, 0.0, 0.6289, 0.0, 0.6392, 0.0, 0.5773, 0.0, 0.6289, 0.0, 0.567, 0.0, 0.5876, 0.0, 0.6289, 0.0, 0.5773, 0.0, 0.5979, 0.0, 0.6289, 0.0, 0.5876, 0.0, 0.5979, 0.0, 0.6186, 0.0, 0.6289, 0.0, 0.6082, 0.0, 0.6186, 0.0, 0.5979, 0.0, 0.6667, 0.0, 0.0, 0.0, 0.3333, 0.0, 1.0, 0.0, 0.0, 0.0, 0.6667, 0.0, 0.0, 1.0, 0.25, 1.0, 0.25, 0.0, 0.0, 0.0, 0.25, 1.0, 0.5, 1.0, 0.5, 0.0, 0.25, 0.0, 0.5, 1.0, 0.75, 1.0, 0.75, 0.0, 0.5, 0.0, 0.75, 1.0, 1.0, 1.0, 1.0, 0.0, 0.75, 0.0, 0.0, 1.0, 0.0102, 1.0, 0.0102, 0.0, 0.0, 0.0, 0.0102, 1.0, 0.02041, 1.0, 0.02041, 0.0, 0.0102, 0.0, 0.02041, 1.0, 0.03061, 1.0, 0.03061, 0.0, 0.02041, 0.0, 0.03061, 1.0, 0.04082, 1.0, 0.04082, 0.0, 0.03061, 0.0, 0.04082, 1.0, 0.05102, 1.0, 0.05102, 0.0, 0.04082, 0.0, 0.05102, 1.0, 0.06122, 1.0, 0.06122, 0.0, 0.05102, 0.0, 0.06122, 1.0, 0.07143, 1.0, 0.07143, 0.0, 0.06122, 0.0, 0.07143, 1.0, 0.08163, 1.0, 0.08163, 0.0, 0.07143, 0.0, 0.08163, 1.0, 0.09184, 1.0, 0.09184, 0.0, 0.08163, 0.0, 0.09184, 1.0, 0.102, 1.0, 0.102, 0.0, 0.09184, 0.0, 0.102, 1.0, 0.1122, 1.0, 0.1122, 0.0, 0.102, 0.0, 0.1122, 1.0, 0.1224, 1.0, 0.1224, 0.0, 0.1122, 0.0, 0.1224, 1.0, 0.1327, 1.0, 0.1327, 0.0, 0.1224, 0.0, 0.1327, 1.0, 0.1429, 1.0, 0.1429, 0.0, 0.1327, 0.0, 0.1429, 1.0, 0.1531, 1.0, 0.1531, 0.0, 0.1429, 0.0, 0.1531, 1.0, 0.1633, 1.0, 0.1633, 0.0, 0.1531, 0.0, 0.1633, 1.0, 0.1735, 1.0, 0.1735, 0.0, 0.1633, 0.0, 0.1735, 1.0, 0.1837, 1.0, 0.1837, 0.0, 0.1735, 0.0, 0.1837, 1.0, 0.1939, 1.0, 0.1939, 0.0, 0.1837, 0.0, 0.1939, 1.0, 0.2041, 1.0, 0.2041, 0.0, 0.1939, 0.0, 0.2041, 1.0, 0.2143, 1.0, 0.2143, 0.0, 0.2041, 0.0, 0.2143, 1.0, 0.2245, 1.0, 0.2245, 0.0, 0.2143, 0.0, 0.2245, 1.0, 0.2347, 1.0, 0.2347, 0.0, 0.2245, 0.0, 0.2347, 1.0, 0.2449, 1.0, 0.2449, 0.0, 0.2347, 0.0, 0.2449, 1.0, 0.2551, 1.0, 0.2551, 0.0, 0.2449, 0.0, 0.2551, 1.0, 0.2653, 1.0, 0.2653, 0.0, 0.2551, 0.0, 0.2653, 1.0, 0.2755, 1.0, 0.2755, 0.0, 0.2653, 0.0, 0.2755, 1.0, 0.2857, 1.0, 0.2857, 0.0, 0.2755, 0.0, 0.2857, 1.0, 0.2959, 1.0, 0.2959, 0.0, 0.2857, 0.0, 0.2959, 1.0, 0.3061, 1.0, 0.3061, 0.0, 0.2959, 0.0, 0.3061, 1.0, 0.3163, 1.0, 0.3163, 0.0, 0.3061, 0.0, 0.3163, 1.0, 0.3265, 1.0, 0.3265, 0.0, 0.3163, 0.0, 0.3265, 1.0, 0.3367, 1.0, 0.3367, 0.0, 0.3265, 0.0, 0.3367, 1.0, 0.3469, 1.0, 0.3469, 0.0, 0.3367, 0.0, 0.3469, 1.0, 0.3571, 1.0, 0.3571, 0.0, 0.3469, 0.0, 0.3571, 1.0, 0.3673, 1.0, 0.3673, 0.0, 0.3571, 0.0, 0.3673, 1.0, 0.3776, 1.0, 0.3776, 0.0, 0.3673, 0.0, 0.3776, 1.0, 0.3878, 1.0, 0.3878, 0.0, 0.3776, 0.0, 0.3878, 1.0, 0.398, 1.0, 0.398, 0.0, 0.3878, 0.0, 0.398, 1.0, 0.4082, 1.0, 0.4082, 0.0, 0.398, 0.0, 0.4082, 1.0, 0.4184, 1.0, 0.4184, 0.0, 0.4082, 0.0, 0.4184, 1.0, 0.4286, 1.0, 0.4286, 0.0, 0.4184, 0.0, 0.4286, 1.0, 0.4388, 1.0, 0.4388, 0.0, 0.4286, 0.0, 0.4388, 1.0, 0.449, 1.0, 0.449, 0.0, 0.4388, 0.0, 0.449, 1.0, 0.4592, 1.0, 0.4592, 0.0, 0.449, 0.0, 0.4592, 1.0, 0.4694, 1.0, 0.4694, 0.0, 0.4592, 0.0, 0.4694, 1.0, 0.4796, 1.0, 0.4796, 0.0, 0.4694, 0.0, 0.4796, 1.0, 0.4898, 1.0, 0.4898, 0.0, 0.4796, 0.0, 0.4898, 1.0, 0.5, 1.0, 0.5, 0.0, 0.4898, 0.0, 0.5, 1.0, 0.5102, 1.0, 0.5102, 0.0, 0.5, 0.0, 0.5102, 1.0, 0.5204, 1.0, 0.5204, 0.0, 0.5102, 0.0, 0.5204, 1.0, 0.5306, 1.0, 0.5306, 0.0, 0.5204, 0.0, 0.5306, 1.0, 0.5408, 1.0, 0.5408, 0.0, 0.5306, 0.0, 0.5408, 1.0, 0.551, 1.0, 0.551, 0.0, 0.5408, 0.0, 0.551, 1.0, 0.5612, 1.0, 0.5612, 0.0, 0.551, 0.0, 0.5612, 1.0, 0.5714, 1.0, 0.5714, 0.0, 0.5612, 0.0, 0.5714, 1.0, 0.5816, 1.0, 0.5816, 0.0, 0.5714, 0.0, 0.5816, 1.0, 0.5918, 1.0, 0.5918, 0.0, 0.5816, 0.0, 0.5918, 1.0, 0.602, 1.0, 0.602, 0.0, 0.5918, 0.0, 0.602, 1.0, 0.6122, 1.0, 0.6122, 0.0, 0.602, 0.0, 0.6122, 1.0, 0.6224, 1.0, 0.6224, 0.0, 0.6122, 0.0, 0.6224, 1.0, 0.6327, 1.0, 0.6327, 0.0, 0.6224, 0.0, 0.6327, 1.0, 0.6429, 1.0, 0.6429, 0.0, 0.6327, 0.0, 0.6429, 1.0, 0.6531, 1.0, 0.6531, 0.0, 0.6429, 0.0, 0.6531, 1.0, 0.6633, 1.0, 0.6633, 0.0, 0.6531, 0.0, 0.6633, 1.0, 0.6735, 1.0, 0.6735, 0.0, 0.6633, 0.0, 0.6735, 1.0, 0.6837, 1.0, 0.6837, 0.0, 0.6735, 0.0, 0.6837, 1.0, 0.6939, 1.0, 0.6939, 0.0, 0.6837, 0.0, 0.6939, 1.0, 0.7041, 1.0, 0.7041, 0.0, 0.6939, 0.0, 0.7041, 1.0, 0.7143, 1.0, 0.7143, 0.0, 0.7041, 0.0, 0.7143, 1.0, 0.7245, 1.0, 0.7245, 0.0, 0.7143, 0.0, 0.7245, 1.0, 0.7347, 1.0, 0.7347, 0.0, 0.7245, 0.0, 0.7347, 1.0, 0.7449, 1.0, 0.7449, 0.0, 0.7347, 0.0, 0.7449, 1.0, 0.7551, 1.0, 0.7551, 0.0, 0.7449, 0.0, 0.7551, 1.0, 0.7653, 1.0, 0.7653, 0.0, 0.7551, 0.0, 0.7653, 1.0, 0.7755, 1.0, 0.7755, 0.0, 0.7653, 0.0, 0.7755, 1.0, 0.7857, 1.0, 0.7857, 0.0, 0.7755, 0.0, 0.7857, 1.0, 0.7959, 1.0, 0.7959, 0.0, 0.7857, 0.0, 0.7959, 1.0, 0.8061, 1.0, 0.8061, 0.0, 0.7959, 0.0, 0.8061, 1.0, 0.8163, 1.0, 0.8163, 0.0, 0.8061, 0.0, 0.8163, 1.0, 0.8265, 1.0, 0.8265, 0.0, 0.8163, 0.0, 0.8265, 1.0, 0.8367, 1.0, 0.8367, 0.0, 0.8265, 0.0, 0.8367, 1.0, 0.8469, 1.0, 0.8469, 0.0, 0.8367, 0.0, 0.8469, 1.0, 0.8571, 1.0, 0.8571, 0.0, 0.8469, 0.0, 0.8571, 1.0, 0.8673, 1.0, 0.8673, 0.0, 0.8571, 0.0, 0.8673, 1.0, 0.8776, 1.0, 0.8776, 0.0, 0.8673, 0.0, 0.8776, 1.0, 0.8878, 1.0, 0.8878, 0.0, 0.8776, 0.0, 0.8878, 1.0, 0.898, 1.0, 0.898, 0.0, 0.8878, 0.0, 0.898, 1.0, 0.9082, 1.0, 0.9082, 0.0, 0.898, 0.0, 0.9082, 1.0, 0.9184, 1.0, 0.9184, 0.0, 0.9082, 0.0, 0.9184, 1.0, 0.9286, 1.0, 0.9286, 0.0, 0.9184, 0.0, 0.9286, 1.0, 0.9388, 1.0, 0.9388, 0.0, 0.9286, 0.0, 0.9388, 1.0, 0.949, 1.0, 0.949, 0.0, 0.9388, 0.0, 0.949, 1.0, 0.9592, 1.0, 0.9592, 0.0, 0.949, 0.0, 0.9592, 1.0, 0.9694, 1.0, 0.9694, 0.0, 0.9592, 0.0, 0.9694, 1.0, 0.9796, 1.0, 0.9796, 0.0, 0.9694, 0.0, 0.9796, 1.0, 0.9898, 1.0, 0.9898, 0.0, 0.9796, 0.0, 0.9898, 1.0, 1.0, 1.0, 1.0, 0.0, 0.9898, 0.0, 0.0, 0.0, 0.0, 0.0, 0.0, 0.0, 0.0, 0.0, 0.0, 0.0, 0.0, 0.0, 0.0, 0.0, 0.0, 0.0, 0.0, 0.0, 0.0, 0.0, 0.0, 0.0, 0.0, 0.0, 0.0, 0.0, 0.0, 0.0, 0.0, 0.0, 0.0, 0.0, 0.0, 0.0, 0.0, 0.0, 0.0, 0.0, 0.0, 0.0, 0.0, 0.0, 0.0, 0.0, 0.0, 0.0, 0.0, 0.0, 0.0, 0.0, 0.0, 0.0, 0.0, 0.0, 0.0, 0.0, 0.0, 0.0, 0.0, 0.0, 0.0, 0.0, 0.0, 0.0, 0.0, 0.0, 0.0, 0.0, 0.0, 0.0, 0.0, 0.0, 0.0, 0.0, 0.0, 0.0, 0.0, 0.0, 0.0, 0.0, 0.0, 0.0, 0.0, 0.0, 0.0, 0.0, 0.0, 0.0, 0.0, 0.0, 0.0, 0.0, 0.0, 0.0, 0.0, 0.0, 0.0, 0.0, 0.0, 0.0, 0.0, 0.0, 0.0, 0.0, 0.0, 0.0, 0.0, 0.0, 0.0, 0.0, 0.0, 0.0, 0.0, 0.0, 0.0, 0.0, 0.0, 0.0, 0.0, 0.0, 0.0, 0.0, 0.0, 0.0, 0.0, 0.0, 0.0, 0.0, 0.0, 0.0, 0.0, 0.0, 0.0, 0.0, 0.0, 0.0, 0.0, 0.0, 0.0, 0.0, 0.0, 0.0, 0.0, 0.0, 0.0, 0.0, 0.0, 0.0, 0.0, 0.0, 0.0, 0.0, 0.0, 0.0, 0.0, 0.0, 0.0, 0.0, 0.0, 0.0, 0.0, 0.0, 0.0, 0.0, 0.0, 0.0, 0.0, 0.0, 0.0, 0.0, 0.0, 0.0, 0.0, 0.0, 0.0, 0.0, 0.0, 0.0, 0.0, 0.0, 0.0, 0.0, 0.0, 0.0, 0.0, 0.0, 0.0, 0.0, 0.0, 0.0, 0.0, 0.0, 0.0, 0.0, 0.0, 0.0, 0.0, 0.0, 0.0, 0.0, 0.0, 0.0, 0.0, 0.0, 0.0, 0.0, 0.0, 0.0, 0.0, 0.0, 0.0, 0.0, 0.0, 0.0, 0.0, 0.0, 0.0, 0.0, 0.0, 0.0, 0.0, 0.0, 0.0, 0.0, 0.0, 0.0, 0.0, 0.0, 0.0, 0.0, 0.0, 0.0, 0.0, 0.0, 0.0, 0.0, 0.0, 0.0, 0.0, 0.0, 0.0, 0.0, 0.0, 0.0, 0.0, 0.0, 0.0, 0.0, 0.0, 0.0, 0.0, 0.0, 0.0, 0.0, 0.0, 0.0, 0.0, 0.0, 0.0, 0.0, 0.0, 0.0, 0.0, 0.0, 0.0, 0.0, 0.0, 0.0, 0.0, 0.0, 0.0, 0.0, 0.0, 0.0, 0.0, 0.0, 0.0, 0.0, 0.0, 0.0, 0.0, 0.0, 0.0, 0.0, 0.0, 0.0, 0.0, 0.0, 0.0, 0.0, 0.0, 0.0, 0.0, 0.0, 0.0, 0.0, 0.0, 0.0, 0.0, 0.0, 0.0, 0.0, 0.0, 0.0, 0.0, 0.0, 0.0, 0.0, 0.0, 0.0, 0.0, 0.0, 0.0, 0.0, 0.0, 0.0, 0.0, 0.0, 0.0, 0.0, 0.0, 0.0, 0.0, 0.0, 0.0, 0.0, 0.0, 0.0, 0.0, 0.0, 0.0, 0.0, 0.0, 0.0, 0.0, 0.0, 0.0, 0.0, 0.0, 0.0, 0.0, 0.0, 0.0, 0.0, 0.0, 0.0, 0.0, 0.0, 0.0, 0.0, 0.0, 0.0, 0.0, 0.0, 0.0, 0.0, 0.0, 0.0, 0.0, 0.0, 0.0, 0.0, 0.0, 0.0, 0.0, 0.0, 0.0, 0.0, 0.0, 0.0, 0.0, 0.0, 0.0, 0.0, 0.0, 0.0, 0.0, 0.0, 0.0, 0.0, 0.0, 0.0, 0.0, 0.0, 0.0, 0.0, 0.0, 0.0, 0.0, 0.0, 0.0, 0.0, 0.0, 0.0, 0.0, 0.0, 0.0, 0.0, 0.0, 0.0, 0.0, 0.0, 0.0, 0.0, 0.0, 0.0, 0.0, 0.0, 0.0, 0.0, 0.0, 0.0, 0.0, 0.0, 0.0, 0.0, 0.0, 0.0, 0.0, 0.0, 0.0, 0.0, 0.0, 0.0, 0.0, 0.0, 0.0, 0.0, 0.0, 0.0, 0.0, 0.0, 0.0, 0.0, 0.0, 0.0, 0.0, 0.0, 0.0, 0.0, 0.0, 0.0, 0.0, 0.0, 0.0, 0.0, 0.0, 0.0, 0.0, 0.0, 0.0, 0.0, 0.0, 0.0, 0.0, 0.0, 0.0, 0.0, 0.0, 0.0, 0.0, 0.0, 0.0, 0.0, 0.0, 0.0, 0.0, 0.0, 0.0, 0.0, 0.0, 0.0, 0.0, 0.0, 0.0, 0.0, 0.0, 0.0, 0.0, 0.0, 0.0, 0.0, 0.0, 0.0, 0.0, 0.0, 0.0, 0.0, 0.0, 0.0, 0.0, 0.0, 0.0, 0.0, 0.0, 0.0, 0.0, 0.0, 0.0, 0.0, 0.0, 0.0, 0.0, 0.0, 0.0, 0.0, 0.0, 0.0, 0.0, 0.0, 0.0, 0.0, 0.0, 0.0, 0.0, 0.0, 0.0, 0.0, 0.0, 0.0, 0.0, 0.0, 0.0, 0.0, 0.0, 0.0, 0.0, 0.0, 0.0, 0.0, 0.0, 0.0, 0.0, 0.0, 0.0, 0.0, 0.0, 0.0, 0.0, 0.0, 0.0, 0.0, 0.0, 0.0, 0.0, 0.0, 0.0, 0.0, 0.0, 0.0, 0.0, 0.0, 0.0, 0.0, 0.0, 0.0, 0.0, 0.0, 0.0, 0.0, 0.0, 0.0, 0.0, 0.0, 0.0, 0.0, 0.0, 0.0, 0.0, 0.0, 0.0, 0.0, 0.0, 0.0, 0.0, 0.0, 0.0, 0.0, 0.0, 0.0, 0.0, 0.0, 0.0, 0.0, 0.0, 0.0, 0.0, 0.0, 0.0, 0.0, 0.0, 0.0, 0.0, 0.0, 0.0, 0.0, 0.0, 0.0, 0.0, 0.0, 0.0, 0.0, 0.0, 0.0, 0.0, 0.0, 0.0, 0.0, 0.0, 0.0, 0.0, 0.0, 0.0, 0.0, 0.0, 0.0, 0.0, 0.0, 0.0, 0.0, 0.0, 0.0, 0.0, 0.0, 0.0, 0.0, 0.0, 0.0, 0.0, 0.0, 0.0, 0.0, 0.0, 0.0, 0.0, 0.0, 0.0, 0.0, 0.0, 0.0, 0.0, 0.0, 0.0, 0.0, 0.0, 0.0, 0.0, 0.0, 0.0, 0.0, 0.0, 0.0, 0.0, 0.0, 0.0, 0.0, 0.0, 0.0, 0.0, 0.0, 0.0, 0.0, 0.0, 0.0, 0.0, 0.0, 0.0, 0.0, 0.0, 0.0, 0.0, 0.0, 0.0, 0.0, 0.0, 0.0, 0.0, 0.0, 0.0, 0.0, 0.0, 0.0, 0.0, 0.0, 0.0, 0.0, 0.0, 0.0, 0.0, 0.0, 0.0, 0.0, 0.0, 0.0, 0.0, 0.0, 0.0, 0.0, 0.0, 0.0, 0.0, 0.0, 0.0, 0.0, 0.0, 0.0, 0.0, 0.0, 0.0, 0.0, 0.0, 0.0, 0.0, 0.0, 0.0, 0.0, 0.0, 0.0, 0.0, 0.0, 0.0, 0.0, 0.0, 0.0, 0.0, 0.0, 0.0, 0.0, 0.0, 0.0, 0.0, 0.0, 0.0, 0.0, 0.0, 0.0, 0.0, 0.0, 0.0, 0.0, 0.0, 0.0, 0.0, 0.0, 0.0, 0.0, 0.0, 0.0, 0.0, 0.0, 0.0, 0.0, 0.0, 0.0, 0.0, 0.0, 0.0, 0.0, 0.0, 0.0, 0.0, 0.0, 0.0, 0.0, 0.0, 0.0, 0.0, 0.0, 0.0, 0.0, 0.0, 0.0, 0.0, 0.0, 0.0, 0.0, 0.0, 0.0, 0.0, 0.0, 0.0, 0.0, 0.0, 0.0, 0.0, 0.0, 0.0, 0.0, 0.0, 0.0, 0.0, 0.0, 0.0, 0.0, 0.0, 0.0, 0.0, 0.0, 0.0, 0.0, 0.0, 0.0, 0.0, 0.0, 0.0, 0.0, 0.0, 0.0, 0.0, 0.0, 0.0, 0.0, 0.0, 0.0, 0.0, 0.0, 0.0, 0.0, 0.0, 0.0, 0.0, 0.0, 0.0, 0.0, 0.0, 0.0, 0.0, 0.0, 0.0, 0.0, 0.0, 0.0, 0.0, 0.0, 0.0, 0.0, 0.0, 0.0, 0.0, 0.0, 0.0, 0.0, 0.0, 0.0, 0.0, 0.0, 0.0, 0.0, 0.0, 0.0, 0.0, 0.0, 0.0, 0.0, 0.0, 0.0, 0.0, 0.0, 0.0, 0.0, 0.0, 0.0, 0.0, 0.0, 0.0, 0.0, 0.0, 0.0, 0.0, 0.0, 0.0, 0.0, 0.0, 0.0, 0.0, 0.0, 0.0, 0.0, 0.0, 0.0, 0.0, 0.0, 0.0, 0.0, 0.0, 0.0, 0.0, 0.0, 0.0, 0.0, 0.0, 0.0, 0.0, 0.0, 0.0, 0.0, 0.0, 0.0, 0.0, 0.0, 0.0, 0.0, 0.0, 0.0, 0.0, 0.0, 0.0, 0.0, 0.0, 0.0, 0.0, 0.0, 0.0, 0.0, 0.0, 0.0, 0.0, 0.0, 0.0, 0.0, 0.0, 0.0, 0.0, 0.0, 0.0, 0.0, 0.0, 0.0, 0.0, 0.0, 0.0, 0.0, 0.0, 0.0, 0.0, 0.0, 0.0, 0.0, 0.0, 0.0, 0.0, 0.0, 0.0, 0.0, 0.0, 0.0, 0.0, 0.0, 0.0, 0.0, 0.0, 0.0, 0.0, 0.0, 0.0, 0.0, 0.0, 0.0, 0.0, 0.0, 0.0, 0.0, 0.0, 0.0, 0.0, 0.0, 0.0, 0.0, 0.0, 0.0, 0.0, 0.0, 0.0, 0.0, 0.0, 0.0, 0.0, 0.0, 0.0, 0.0, 0.0, 0.0, 0.0, 0.0, 0.0, 0.0, 0.0, 0.0, 0.0, 0.0, 0.0, 0.0, 0.0, 0.0, 0.0, 0.0, 0.0, 0.0, 0.0, 0.0, 0.0, 0.0, 0.0, 0.0, 0.0, 0.0, 0.0, 0.0])
me_text_012.materials.append(mat_material_001)
me_text_012.materials.append(mat_material_002)
me_text_012.materials.append(mat_material_004)
me_text_012.use_remesh_fix_poles = True
me_text_012.use_remesh_preserve_attributes = False
me_text_012.use_mirror_vertex_groups = False
me_text_012.update()

# ---- objects
ob_text_012 = bpy.data.objects.new('Text.012', me_text_012)

# ---- transforms, parenting, visibility, modifiers, constraints
ob_text_012.location = (0.04701, -0.06192, 1.071)
ob_text_012.rotation_euler = (1.571, -0.0, 1.571)
ob_text_012.scale = (0.1242, 0.1242, 0.1242)
ob_text_012.lineart.crease_threshold = 0.0

# ---- collection membership
col_collection.objects.link(ob_text_012)

# ---- scene / render settings (as saved in the file)
scene.frame_start = 1; scene.frame_end = 250; scene.frame_set(1)
scene.render.engine = 'BLENDER_EEVEE_NEXT'
scene.cycles.use_denoising = False
scene.cycles.samples = 128
scene.cycles.sampling_pattern = 'TABULATED_SOBOL'
scene.cycles.use_adaptive_sampling = False
scene.cycles.use_light_tree = False
scene.view_settings.view_transform = 'Filmic'
bpy.context.view_layer.update()

# ---- added for rendering (the .blend has no active camera and no usable light): camera, sun
cam_auto = bpy.data.cameras.new('AutoCamera')
cam_auto.lens = 50.0
cam_auto.sensor_width = 36.0
cam_auto.clip_end = 1000.0
ob_auto_camera = bpy.data.objects.new('AutoCamera', cam_auto)
scene.collection.objects.link(ob_auto_camera)
ob_auto_camera.location = (1.31694, -1.5627, 1.70066)
ob_auto_camera.rotation_euler = (1.09748, -7.21219e-08, 0.694738)
scene.camera = ob_auto_camera
light_auto_sun = bpy.data.lights.new('AutoSun', 'SUN')
light_auto_sun.energy = 3.0
light_auto_sun.angle = 0.0523599
ob_auto_sun = bpy.data.objects.new('AutoSun', light_auto_sun)
scene.collection.objects.link(ob_auto_sun)
ob_auto_sun.rotation_euler = (0.872665, 0.174533, 0.523599)
bpy.context.view_layer.update()
